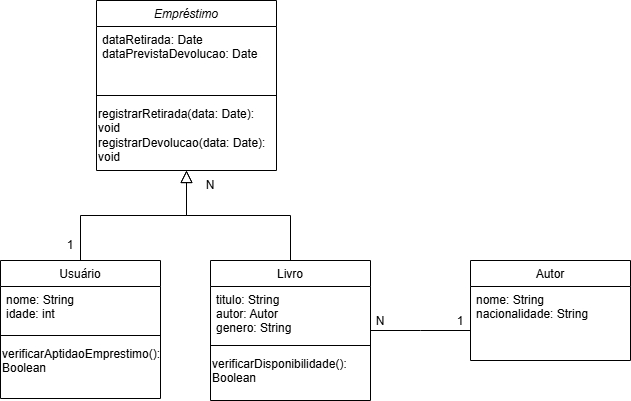

The diagram above was exported from draw.io. Its source (the exported page's mxGraphModel, read from the mxfile embedded in the PNG):
<mxGraphModel dx="880" dy="434" grid="1" gridSize="10" guides="1" tooltips="1" connect="1" arrows="1" fold="1" page="1" pageScale="1" pageWidth="827" pageHeight="1169" math="0" shadow="0">
  <root>
    <mxCell id="WIyWlLk6GJQsqaUBKTNV-0" />
    <mxCell id="WIyWlLk6GJQsqaUBKTNV-1" parent="WIyWlLk6GJQsqaUBKTNV-0" />
    <mxCell id="zkfFHV4jXpPFQw0GAbJ--0" value="Empréstimo" style="swimlane;fontStyle=2;align=center;verticalAlign=top;childLayout=stackLayout;horizontal=1;startSize=26;horizontalStack=0;resizeParent=1;resizeLast=0;collapsible=1;marginBottom=0;rounded=0;shadow=0;strokeWidth=1;" parent="WIyWlLk6GJQsqaUBKTNV-1" vertex="1">
      <mxGeometry x="216" y="100" width="180" height="170" as="geometry">
        <mxRectangle x="230" y="140" width="160" height="26" as="alternateBounds" />
      </mxGeometry>
    </mxCell>
    <mxCell id="zkfFHV4jXpPFQw0GAbJ--1" value="dataRetirada: Date&#10;dataPrevistaDevolucao: Date" style="text;align=left;verticalAlign=top;spacingLeft=4;spacingRight=4;overflow=hidden;rotatable=0;points=[[0,0.5],[1,0.5]];portConstraint=eastwest;" parent="zkfFHV4jXpPFQw0GAbJ--0" vertex="1">
      <mxGeometry y="26" width="180" height="64" as="geometry" />
    </mxCell>
    <mxCell id="aD4aRcAgNog3x2R55bgK-15" value="" style="line;strokeWidth=1;html=1;perimeter=backbonePerimeter;points=[];outlineConnect=0;" vertex="1" parent="zkfFHV4jXpPFQw0GAbJ--0">
      <mxGeometry y="90" width="180" height="10" as="geometry" />
    </mxCell>
    <mxCell id="aD4aRcAgNog3x2R55bgK-21" value="registrarRetirada(data: Date): void&#10;registrarDevolucao(data: Date): void" style="text;whiteSpace=wrap;html=1;" vertex="1" parent="zkfFHV4jXpPFQw0GAbJ--0">
      <mxGeometry y="100" width="180" height="50" as="geometry" />
    </mxCell>
    <mxCell id="zkfFHV4jXpPFQw0GAbJ--6" value="Usuário" style="swimlane;fontStyle=0;align=center;verticalAlign=top;childLayout=stackLayout;horizontal=1;startSize=26;horizontalStack=0;resizeParent=1;resizeLast=0;collapsible=1;marginBottom=0;rounded=0;shadow=0;strokeWidth=1;" parent="WIyWlLk6GJQsqaUBKTNV-1" vertex="1">
      <mxGeometry x="120" y="360" width="160" height="138" as="geometry">
        <mxRectangle x="130" y="380" width="160" height="26" as="alternateBounds" />
      </mxGeometry>
    </mxCell>
    <mxCell id="zkfFHV4jXpPFQw0GAbJ--7" value="nome: String&#10;idade: int" style="text;align=left;verticalAlign=top;spacingLeft=4;spacingRight=4;overflow=hidden;rotatable=0;points=[[0,0.5],[1,0.5]];portConstraint=eastwest;" parent="zkfFHV4jXpPFQw0GAbJ--6" vertex="1">
      <mxGeometry y="26" width="160" height="44" as="geometry" />
    </mxCell>
    <mxCell id="aD4aRcAgNog3x2R55bgK-16" value="" style="line;strokeWidth=1;html=1;perimeter=backbonePerimeter;points=[];outlineConnect=0;" vertex="1" parent="zkfFHV4jXpPFQw0GAbJ--6">
      <mxGeometry y="70" width="160" height="10" as="geometry" />
    </mxCell>
    <mxCell id="aD4aRcAgNog3x2R55bgK-20" value="verificarAptidaoEmprestimo(): Boolean" style="text;whiteSpace=wrap;" vertex="1" parent="zkfFHV4jXpPFQw0GAbJ--6">
      <mxGeometry y="80" width="160" height="40" as="geometry" />
    </mxCell>
    <mxCell id="zkfFHV4jXpPFQw0GAbJ--12" value="" style="endArrow=block;endSize=10;endFill=0;shadow=0;strokeWidth=1;rounded=0;curved=0;edgeStyle=elbowEdgeStyle;elbow=vertical;" parent="WIyWlLk6GJQsqaUBKTNV-1" source="zkfFHV4jXpPFQw0GAbJ--6" target="zkfFHV4jXpPFQw0GAbJ--0" edge="1">
      <mxGeometry width="160" relative="1" as="geometry">
        <mxPoint x="200" y="203" as="sourcePoint" />
        <mxPoint x="200" y="203" as="targetPoint" />
      </mxGeometry>
    </mxCell>
    <mxCell id="aD4aRcAgNog3x2R55bgK-0" style="edgeStyle=orthogonalEdgeStyle;rounded=0;orthogonalLoop=1;jettySize=auto;html=1;exitX=1;exitY=0.5;exitDx=0;exitDy=0;entryX=0;entryY=0.5;entryDx=0;entryDy=0;endArrow=baseDash;endFill=0;" edge="1" parent="WIyWlLk6GJQsqaUBKTNV-1" source="zkfFHV4jXpPFQw0GAbJ--13">
      <mxGeometry relative="1" as="geometry">
        <mxPoint x="590" y="430" as="targetPoint" />
      </mxGeometry>
    </mxCell>
    <mxCell id="zkfFHV4jXpPFQw0GAbJ--13" value="Livro" style="swimlane;fontStyle=0;align=center;verticalAlign=top;childLayout=stackLayout;horizontal=1;startSize=26;horizontalStack=0;resizeParent=1;resizeLast=0;collapsible=1;marginBottom=0;rounded=0;shadow=0;strokeWidth=1;" parent="WIyWlLk6GJQsqaUBKTNV-1" vertex="1">
      <mxGeometry x="330" y="360" width="160" height="140" as="geometry">
        <mxRectangle x="340" y="380" width="170" height="26" as="alternateBounds" />
      </mxGeometry>
    </mxCell>
    <mxCell id="zkfFHV4jXpPFQw0GAbJ--14" value="titulo: String&#10;autor: Autor&#10;genero: String" style="text;align=left;verticalAlign=top;spacingLeft=4;spacingRight=4;overflow=hidden;rotatable=0;points=[[0,0.5],[1,0.5]];portConstraint=eastwest;" parent="zkfFHV4jXpPFQw0GAbJ--13" vertex="1">
      <mxGeometry y="26" width="160" height="54" as="geometry" />
    </mxCell>
    <mxCell id="aD4aRcAgNog3x2R55bgK-17" value="" style="line;strokeWidth=1;html=1;perimeter=backbonePerimeter;points=[];outlineConnect=0;" vertex="1" parent="zkfFHV4jXpPFQw0GAbJ--13">
      <mxGeometry y="80" width="160" height="10" as="geometry" />
    </mxCell>
    <mxCell id="aD4aRcAgNog3x2R55bgK-19" value="verificarDisponibilidade(): Boolean" style="text;whiteSpace=wrap;html=1;" vertex="1" parent="zkfFHV4jXpPFQw0GAbJ--13">
      <mxGeometry y="90" width="160" height="40" as="geometry" />
    </mxCell>
    <mxCell id="zkfFHV4jXpPFQw0GAbJ--16" value="" style="endArrow=block;endSize=10;endFill=0;shadow=0;strokeWidth=1;rounded=0;curved=0;edgeStyle=elbowEdgeStyle;elbow=vertical;" parent="WIyWlLk6GJQsqaUBKTNV-1" source="zkfFHV4jXpPFQw0GAbJ--13" target="zkfFHV4jXpPFQw0GAbJ--0" edge="1">
      <mxGeometry width="160" relative="1" as="geometry">
        <mxPoint x="210" y="373" as="sourcePoint" />
        <mxPoint x="310" y="271" as="targetPoint" />
      </mxGeometry>
    </mxCell>
    <mxCell id="zkfFHV4jXpPFQw0GAbJ--17" value="Autor" style="swimlane;fontStyle=0;align=center;verticalAlign=top;childLayout=stackLayout;horizontal=1;startSize=26;horizontalStack=0;resizeParent=1;resizeLast=0;collapsible=1;marginBottom=0;rounded=0;shadow=0;strokeWidth=1;" parent="WIyWlLk6GJQsqaUBKTNV-1" vertex="1">
      <mxGeometry x="590" y="360" width="160" height="100" as="geometry">
        <mxRectangle x="550" y="140" width="160" height="26" as="alternateBounds" />
      </mxGeometry>
    </mxCell>
    <mxCell id="zkfFHV4jXpPFQw0GAbJ--18" value="nome: String&#10;nacionalidade: String" style="text;align=left;verticalAlign=top;spacingLeft=4;spacingRight=4;overflow=hidden;rotatable=0;points=[[0,0.5],[1,0.5]];portConstraint=eastwest;" parent="zkfFHV4jXpPFQw0GAbJ--17" vertex="1">
      <mxGeometry y="26" width="160" height="44" as="geometry" />
    </mxCell>
    <mxCell id="aD4aRcAgNog3x2R55bgK-1" value="1" style="text;html=1;align=center;verticalAlign=middle;whiteSpace=wrap;rounded=0;" vertex="1" parent="WIyWlLk6GJQsqaUBKTNV-1">
      <mxGeometry x="550" y="406" width="60" height="30" as="geometry" />
    </mxCell>
    <mxCell id="aD4aRcAgNog3x2R55bgK-2" value="N" style="text;html=1;align=center;verticalAlign=middle;whiteSpace=wrap;rounded=0;" vertex="1" parent="WIyWlLk6GJQsqaUBKTNV-1">
      <mxGeometry x="470" y="406" width="60" height="30" as="geometry" />
    </mxCell>
    <mxCell id="aD4aRcAgNog3x2R55bgK-3" value="N" style="text;html=1;align=center;verticalAlign=middle;whiteSpace=wrap;rounded=0;" vertex="1" parent="WIyWlLk6GJQsqaUBKTNV-1">
      <mxGeometry x="250" y="270" width="160" height="30" as="geometry" />
    </mxCell>
    <mxCell id="aD4aRcAgNog3x2R55bgK-4" value="1" style="text;html=1;align=center;verticalAlign=middle;whiteSpace=wrap;rounded=0;" vertex="1" parent="WIyWlLk6GJQsqaUBKTNV-1">
      <mxGeometry x="160" y="330" width="60" height="30" as="geometry" />
    </mxCell>
  </root>
</mxGraphModel>